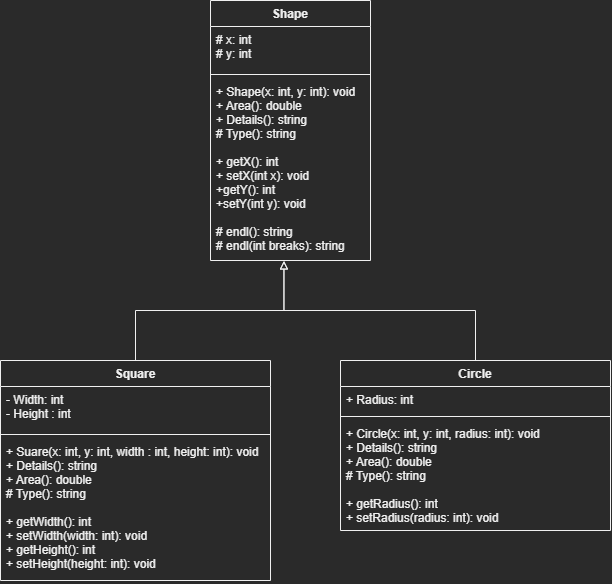

The diagram above was exported from draw.io. Its source (the exported page's mxGraphModel, read from the mxfile embedded in the PNG):
<mxGraphModel dx="1153" dy="712" grid="1" gridSize="10" guides="1" tooltips="1" connect="1" arrows="1" fold="1" page="1" pageScale="1" pageWidth="850" pageHeight="1100" math="0" shadow="0">
  <root>
    <mxCell id="0" />
    <mxCell id="1" parent="0" />
    <mxCell id="x8u9j_VQIdIvAJnU8v6E-1" value="Shape" style="swimlane;fontStyle=1;align=center;verticalAlign=top;childLayout=stackLayout;horizontal=1;startSize=26;horizontalStack=0;resizeParent=1;resizeParentMax=0;resizeLast=0;collapsible=1;marginBottom=0;" vertex="1" parent="1">
      <mxGeometry x="360" y="80" width="160" height="260" as="geometry" />
    </mxCell>
    <mxCell id="x8u9j_VQIdIvAJnU8v6E-2" value="# x: int&#10;# y: int" style="text;strokeColor=none;fillColor=none;align=left;verticalAlign=top;spacingLeft=4;spacingRight=4;overflow=hidden;rotatable=0;points=[[0,0.5],[1,0.5]];portConstraint=eastwest;" vertex="1" parent="x8u9j_VQIdIvAJnU8v6E-1">
      <mxGeometry y="26" width="160" height="44" as="geometry" />
    </mxCell>
    <mxCell id="x8u9j_VQIdIvAJnU8v6E-3" value="" style="line;strokeWidth=1;fillColor=none;align=left;verticalAlign=middle;spacingTop=-1;spacingLeft=3;spacingRight=3;rotatable=0;labelPosition=right;points=[];portConstraint=eastwest;" vertex="1" parent="x8u9j_VQIdIvAJnU8v6E-1">
      <mxGeometry y="70" width="160" height="8" as="geometry" />
    </mxCell>
    <mxCell id="x8u9j_VQIdIvAJnU8v6E-4" value="+ Shape(x: int, y: int): void&#10;+ Area(): double&#10;+ Details(): string&#10;# Type(): string&#10;&#10;+ getX(): int&#10;+ setX(int x): void&#10;+getY(): int&#10;+setY(int y): void&#10;&#10;# endl(): string&#10;# endl(int breaks): string" style="text;strokeColor=none;fillColor=none;align=left;verticalAlign=top;spacingLeft=4;spacingRight=4;overflow=hidden;rotatable=0;points=[[0,0.5],[1,0.5]];portConstraint=eastwest;" vertex="1" parent="x8u9j_VQIdIvAJnU8v6E-1">
      <mxGeometry y="78" width="160" height="182" as="geometry" />
    </mxCell>
    <mxCell id="x8u9j_VQIdIvAJnU8v6E-9" style="edgeStyle=orthogonalEdgeStyle;rounded=0;orthogonalLoop=1;jettySize=auto;html=1;exitX=0.5;exitY=0;exitDx=0;exitDy=0;entryX=0.459;entryY=1.002;entryDx=0;entryDy=0;entryPerimeter=0;endArrow=block;endFill=0;" edge="1" parent="1" source="x8u9j_VQIdIvAJnU8v6E-5" target="x8u9j_VQIdIvAJnU8v6E-4">
      <mxGeometry relative="1" as="geometry" />
    </mxCell>
    <mxCell id="x8u9j_VQIdIvAJnU8v6E-5" value="Square" style="swimlane;fontStyle=1;align=center;verticalAlign=top;childLayout=stackLayout;horizontal=1;startSize=26;horizontalStack=0;resizeParent=1;resizeParentMax=0;resizeLast=0;collapsible=1;marginBottom=0;" vertex="1" parent="1">
      <mxGeometry x="150" y="440" width="270" height="220" as="geometry" />
    </mxCell>
    <mxCell id="x8u9j_VQIdIvAJnU8v6E-6" value="- Width: int&#10;- Height : int" style="text;strokeColor=none;fillColor=none;align=left;verticalAlign=top;spacingLeft=4;spacingRight=4;overflow=hidden;rotatable=0;points=[[0,0.5],[1,0.5]];portConstraint=eastwest;" vertex="1" parent="x8u9j_VQIdIvAJnU8v6E-5">
      <mxGeometry y="26" width="270" height="44" as="geometry" />
    </mxCell>
    <mxCell id="x8u9j_VQIdIvAJnU8v6E-7" value="" style="line;strokeWidth=1;fillColor=none;align=left;verticalAlign=middle;spacingTop=-1;spacingLeft=3;spacingRight=3;rotatable=0;labelPosition=right;points=[];portConstraint=eastwest;" vertex="1" parent="x8u9j_VQIdIvAJnU8v6E-5">
      <mxGeometry y="70" width="270" height="8" as="geometry" />
    </mxCell>
    <mxCell id="x8u9j_VQIdIvAJnU8v6E-8" value="+ Suare(x: int, y: int, width : int, height: int): void&#10;+ Details(): string&#10;+ Area(): double&#10;# Type(): string&#10;&#10;+ getWidth(): int&#10;+ setWidth(width: int): void&#10;+ getHeight(): int&#10;+ setHeight(height: int): void" style="text;strokeColor=none;fillColor=none;align=left;verticalAlign=top;spacingLeft=4;spacingRight=4;overflow=hidden;rotatable=0;points=[[0,0.5],[1,0.5]];portConstraint=eastwest;" vertex="1" parent="x8u9j_VQIdIvAJnU8v6E-5">
      <mxGeometry y="78" width="270" height="142" as="geometry" />
    </mxCell>
    <mxCell id="x8u9j_VQIdIvAJnU8v6E-15" style="edgeStyle=orthogonalEdgeStyle;rounded=0;orthogonalLoop=1;jettySize=auto;html=1;exitX=0.5;exitY=0;exitDx=0;exitDy=0;entryX=0.459;entryY=1.003;entryDx=0;entryDy=0;entryPerimeter=0;endArrow=block;endFill=0;" edge="1" parent="1" source="x8u9j_VQIdIvAJnU8v6E-10" target="x8u9j_VQIdIvAJnU8v6E-4">
      <mxGeometry relative="1" as="geometry" />
    </mxCell>
    <mxCell id="x8u9j_VQIdIvAJnU8v6E-10" value="Circle" style="swimlane;fontStyle=1;align=center;verticalAlign=top;childLayout=stackLayout;horizontal=1;startSize=26;horizontalStack=0;resizeParent=1;resizeParentMax=0;resizeLast=0;collapsible=1;marginBottom=0;" vertex="1" parent="1">
      <mxGeometry x="490" y="440" width="270" height="170" as="geometry" />
    </mxCell>
    <mxCell id="x8u9j_VQIdIvAJnU8v6E-11" value="+ Radius: int" style="text;strokeColor=none;fillColor=none;align=left;verticalAlign=top;spacingLeft=4;spacingRight=4;overflow=hidden;rotatable=0;points=[[0,0.5],[1,0.5]];portConstraint=eastwest;" vertex="1" parent="x8u9j_VQIdIvAJnU8v6E-10">
      <mxGeometry y="26" width="270" height="26" as="geometry" />
    </mxCell>
    <mxCell id="x8u9j_VQIdIvAJnU8v6E-12" value="" style="line;strokeWidth=1;fillColor=none;align=left;verticalAlign=middle;spacingTop=-1;spacingLeft=3;spacingRight=3;rotatable=0;labelPosition=right;points=[];portConstraint=eastwest;" vertex="1" parent="x8u9j_VQIdIvAJnU8v6E-10">
      <mxGeometry y="52" width="270" height="8" as="geometry" />
    </mxCell>
    <mxCell id="x8u9j_VQIdIvAJnU8v6E-13" value="+ Circle(x: int, y: int, radius: int): void&#10;+ Details(): string&#10;+ Area(): double&#10;# Type(): string&#10;&#10;+ getRadius(): int&#10;+ setRadius(radius: int): void" style="text;strokeColor=none;fillColor=none;align=left;verticalAlign=top;spacingLeft=4;spacingRight=4;overflow=hidden;rotatable=0;points=[[0,0.5],[1,0.5]];portConstraint=eastwest;" vertex="1" parent="x8u9j_VQIdIvAJnU8v6E-10">
      <mxGeometry y="60" width="270" height="110" as="geometry" />
    </mxCell>
  </root>
</mxGraphModel>